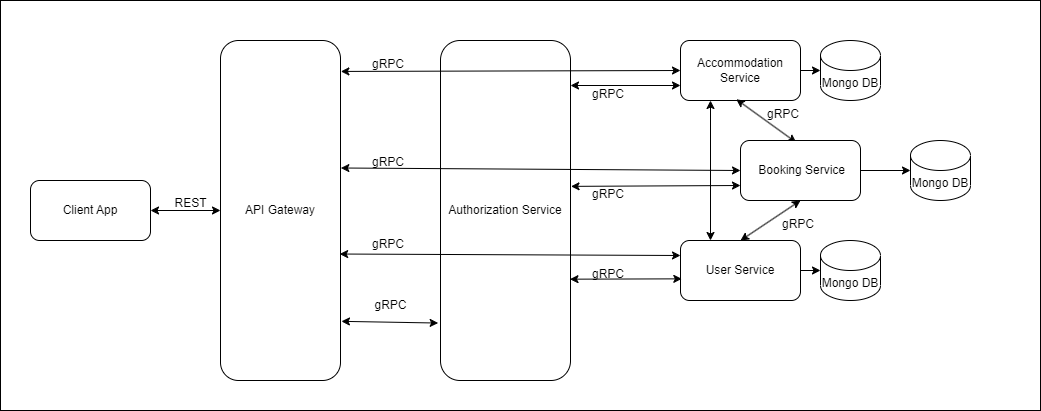

The diagram above was exported from draw.io. Its source (the exported page's mxGraphModel, read from the mxfile embedded in the PNG):
<mxGraphModel dx="1290" dy="491" grid="1" gridSize="10" guides="1" tooltips="1" connect="1" arrows="1" fold="1" page="1" pageScale="1" pageWidth="850" pageHeight="1100" math="0" shadow="0">
  <root>
    <mxCell id="0" />
    <mxCell id="1" parent="0" />
    <mxCell id="AfBQotJ0wQo9PJsr6Img-48" value="" style="rounded=0;whiteSpace=wrap;html=1;" vertex="1" parent="1">
      <mxGeometry x="30" width="1040" height="410" as="geometry" />
    </mxCell>
    <mxCell id="AfBQotJ0wQo9PJsr6Img-8" value="Authorization Service" style="rounded=1;whiteSpace=wrap;html=1;" vertex="1" parent="1">
      <mxGeometry x="470" y="40" width="130" height="340" as="geometry" />
    </mxCell>
    <mxCell id="AfBQotJ0wQo9PJsr6Img-1" value="Client App" style="rounded=1;whiteSpace=wrap;html=1;" vertex="1" parent="1">
      <mxGeometry x="60" y="180" width="120" height="60" as="geometry" />
    </mxCell>
    <mxCell id="AfBQotJ0wQo9PJsr6Img-2" value="API Gateway" style="rounded=1;whiteSpace=wrap;html=1;" vertex="1" parent="1">
      <mxGeometry x="250" y="40" width="120" height="340" as="geometry" />
    </mxCell>
    <mxCell id="AfBQotJ0wQo9PJsr6Img-5" value="" style="endArrow=classic;startArrow=classic;html=1;rounded=0;exitX=1;exitY=0.5;exitDx=0;exitDy=0;entryX=0;entryY=0.5;entryDx=0;entryDy=0;" edge="1" parent="1" source="AfBQotJ0wQo9PJsr6Img-1" target="AfBQotJ0wQo9PJsr6Img-2">
      <mxGeometry width="50" height="50" relative="1" as="geometry">
        <mxPoint x="400" y="310" as="sourcePoint" />
        <mxPoint x="450" y="260" as="targetPoint" />
      </mxGeometry>
    </mxCell>
    <mxCell id="AfBQotJ0wQo9PJsr6Img-7" value="REST" style="text;html=1;align=center;verticalAlign=middle;resizable=0;points=[];autosize=1;strokeColor=none;fillColor=none;" vertex="1" parent="1">
      <mxGeometry x="190" y="188" width="60" height="30" as="geometry" />
    </mxCell>
    <mxCell id="AfBQotJ0wQo9PJsr6Img-10" value="" style="endArrow=classic;startArrow=classic;html=1;rounded=0;exitX=1.008;exitY=0.826;exitDx=0;exitDy=0;exitPerimeter=0;entryX=-0.018;entryY=0.831;entryDx=0;entryDy=0;entryPerimeter=0;" edge="1" parent="1" source="AfBQotJ0wQo9PJsr6Img-2" target="AfBQotJ0wQo9PJsr6Img-8">
      <mxGeometry width="50" height="50" relative="1" as="geometry">
        <mxPoint x="430" y="319" as="sourcePoint" />
        <mxPoint x="480" y="320" as="targetPoint" />
      </mxGeometry>
    </mxCell>
    <mxCell id="AfBQotJ0wQo9PJsr6Img-11" value="gRPC" style="text;html=1;align=center;verticalAlign=middle;resizable=0;points=[];autosize=1;strokeColor=none;fillColor=none;" vertex="1" parent="1">
      <mxGeometry x="390" y="290" width="60" height="30" as="geometry" />
    </mxCell>
    <mxCell id="AfBQotJ0wQo9PJsr6Img-12" value="Accommodation Service" style="rounded=1;whiteSpace=wrap;html=1;movable=1;resizable=1;rotatable=1;deletable=1;editable=1;locked=0;connectable=1;" vertex="1" parent="1">
      <mxGeometry x="710" y="40" width="120" height="60" as="geometry" />
    </mxCell>
    <mxCell id="AfBQotJ0wQo9PJsr6Img-14" value="User Service" style="rounded=1;whiteSpace=wrap;html=1;movable=1;resizable=1;rotatable=1;deletable=1;editable=1;locked=0;connectable=1;" vertex="1" parent="1">
      <mxGeometry x="710" y="240" width="120" height="60" as="geometry" />
    </mxCell>
    <mxCell id="AfBQotJ0wQo9PJsr6Img-16" value="" style="endArrow=classic;startArrow=classic;html=1;rounded=0;entryX=0;entryY=0.5;entryDx=0;entryDy=0;exitX=1.003;exitY=0.091;exitDx=0;exitDy=0;exitPerimeter=0;" edge="1" parent="1" source="AfBQotJ0wQo9PJsr6Img-2" target="AfBQotJ0wQo9PJsr6Img-12">
      <mxGeometry width="50" height="50" relative="1" as="geometry">
        <mxPoint x="360" y="260" as="sourcePoint" />
        <mxPoint x="410" y="210" as="targetPoint" />
      </mxGeometry>
    </mxCell>
    <mxCell id="AfBQotJ0wQo9PJsr6Img-17" value="" style="endArrow=classic;startArrow=classic;html=1;rounded=0;entryX=0;entryY=0.5;entryDx=0;entryDy=0;exitX=1.003;exitY=0.375;exitDx=0;exitDy=0;exitPerimeter=0;" edge="1" parent="1" source="AfBQotJ0wQo9PJsr6Img-2" target="AfBQotJ0wQo9PJsr6Img-13">
      <mxGeometry width="50" height="50" relative="1" as="geometry">
        <mxPoint x="430" y="170" as="sourcePoint" />
        <mxPoint x="410" y="210" as="targetPoint" />
      </mxGeometry>
    </mxCell>
    <mxCell id="AfBQotJ0wQo9PJsr6Img-18" value="gRPC" style="text;whiteSpace=wrap;html=1;" vertex="1" parent="1">
      <mxGeometry x="400" y="148" width="70" height="20" as="geometry" />
    </mxCell>
    <mxCell id="AfBQotJ0wQo9PJsr6Img-19" value="gRPC" style="text;whiteSpace=wrap;html=1;" vertex="1" parent="1">
      <mxGeometry x="400" y="50" width="70" height="20" as="geometry" />
    </mxCell>
    <mxCell id="AfBQotJ0wQo9PJsr6Img-20" value="" style="endArrow=classic;startArrow=classic;html=1;rounded=0;entryX=0;entryY=0.25;entryDx=0;entryDy=0;exitX=0.993;exitY=0.628;exitDx=0;exitDy=0;exitPerimeter=0;" edge="1" parent="1" source="AfBQotJ0wQo9PJsr6Img-2" target="AfBQotJ0wQo9PJsr6Img-14">
      <mxGeometry width="50" height="50" relative="1" as="geometry">
        <mxPoint x="360" y="260" as="sourcePoint" />
        <mxPoint x="410" y="210" as="targetPoint" />
      </mxGeometry>
    </mxCell>
    <mxCell id="AfBQotJ0wQo9PJsr6Img-22" value="" style="endArrow=classic;startArrow=classic;html=1;rounded=0;entryX=0.011;entryY=0.639;entryDx=0;entryDy=0;entryPerimeter=0;exitX=0.996;exitY=0.702;exitDx=0;exitDy=0;exitPerimeter=0;" edge="1" parent="1" source="AfBQotJ0wQo9PJsr6Img-8" target="AfBQotJ0wQo9PJsr6Img-14">
      <mxGeometry width="50" height="50" relative="1" as="geometry">
        <mxPoint x="600" y="300" as="sourcePoint" />
        <mxPoint x="650" y="250" as="targetPoint" />
      </mxGeometry>
    </mxCell>
    <mxCell id="AfBQotJ0wQo9PJsr6Img-23" value="gRPC" style="text;whiteSpace=wrap;html=1;" vertex="1" parent="1">
      <mxGeometry x="620" y="260" width="70" height="20" as="geometry" />
    </mxCell>
    <mxCell id="AfBQotJ0wQo9PJsr6Img-25" value="Mongo DB" style="shape=cylinder3;whiteSpace=wrap;html=1;boundedLbl=1;backgroundOutline=1;size=15;movable=1;resizable=1;rotatable=1;deletable=1;editable=1;locked=0;connectable=1;" vertex="1" parent="1">
      <mxGeometry x="850" y="40" width="60" height="60" as="geometry" />
    </mxCell>
    <mxCell id="AfBQotJ0wQo9PJsr6Img-26" value="Mongo DB" style="shape=cylinder3;whiteSpace=wrap;html=1;boundedLbl=1;backgroundOutline=1;size=15;movable=1;resizable=1;rotatable=1;deletable=1;editable=1;locked=0;connectable=1;" vertex="1" parent="1">
      <mxGeometry x="940" y="140" width="60" height="60" as="geometry" />
    </mxCell>
    <mxCell id="AfBQotJ0wQo9PJsr6Img-27" value="Mongo DB" style="shape=cylinder3;whiteSpace=wrap;html=1;boundedLbl=1;backgroundOutline=1;size=15;movable=1;resizable=1;rotatable=1;deletable=1;editable=1;locked=0;connectable=1;" vertex="1" parent="1">
      <mxGeometry x="850" y="240" width="60" height="60" as="geometry" />
    </mxCell>
    <mxCell id="AfBQotJ0wQo9PJsr6Img-28" value="" style="endArrow=classic;html=1;rounded=0;entryX=0;entryY=0.5;entryDx=0;entryDy=0;entryPerimeter=0;exitX=1;exitY=0.5;exitDx=0;exitDy=0;movable=1;resizable=1;rotatable=1;deletable=1;editable=1;locked=0;connectable=1;" edge="1" parent="1" source="AfBQotJ0wQo9PJsr6Img-12" target="AfBQotJ0wQo9PJsr6Img-25">
      <mxGeometry width="50" height="50" relative="1" as="geometry">
        <mxPoint x="590" y="250" as="sourcePoint" />
        <mxPoint x="640" y="200" as="targetPoint" />
      </mxGeometry>
    </mxCell>
    <mxCell id="AfBQotJ0wQo9PJsr6Img-29" value="" style="endArrow=classic;html=1;rounded=0;entryX=0;entryY=0.5;entryDx=0;entryDy=0;entryPerimeter=0;exitX=1;exitY=0.5;exitDx=0;exitDy=0;movable=1;resizable=1;rotatable=1;deletable=1;editable=1;locked=0;connectable=1;" edge="1" parent="1" source="AfBQotJ0wQo9PJsr6Img-13" target="AfBQotJ0wQo9PJsr6Img-26">
      <mxGeometry width="50" height="50" relative="1" as="geometry">
        <mxPoint x="590" y="250" as="sourcePoint" />
        <mxPoint x="640" y="200" as="targetPoint" />
      </mxGeometry>
    </mxCell>
    <mxCell id="AfBQotJ0wQo9PJsr6Img-31" value="" style="endArrow=classic;html=1;rounded=0;entryX=0;entryY=0.5;entryDx=0;entryDy=0;entryPerimeter=0;exitX=1;exitY=0.5;exitDx=0;exitDy=0;movable=1;resizable=1;rotatable=1;deletable=1;editable=1;locked=0;connectable=1;" edge="1" parent="1" source="AfBQotJ0wQo9PJsr6Img-14" target="AfBQotJ0wQo9PJsr6Img-27">
      <mxGeometry width="50" height="50" relative="1" as="geometry">
        <mxPoint x="590" y="250" as="sourcePoint" />
        <mxPoint x="640" y="200" as="targetPoint" />
      </mxGeometry>
    </mxCell>
    <mxCell id="AfBQotJ0wQo9PJsr6Img-32" value="" style="endArrow=classic;startArrow=classic;html=1;rounded=0;entryX=0.465;entryY=0.98;entryDx=0;entryDy=0;entryPerimeter=0;exitX=0.465;exitY=0.034;exitDx=0;exitDy=0;exitPerimeter=0;movable=1;resizable=1;rotatable=1;deletable=1;editable=1;locked=0;connectable=1;" edge="1" parent="1" source="AfBQotJ0wQo9PJsr6Img-13" target="AfBQotJ0wQo9PJsr6Img-12">
      <mxGeometry width="50" height="50" relative="1" as="geometry">
        <mxPoint x="590" y="250" as="sourcePoint" />
        <mxPoint x="640" y="200" as="targetPoint" />
      </mxGeometry>
    </mxCell>
    <mxCell id="AfBQotJ0wQo9PJsr6Img-33" value="" style="endArrow=classic;startArrow=classic;html=1;rounded=0;exitX=0.5;exitY=0;exitDx=0;exitDy=0;entryX=0.5;entryY=1;entryDx=0;entryDy=0;movable=1;resizable=1;rotatable=1;deletable=1;editable=1;locked=0;connectable=1;" edge="1" parent="1" source="AfBQotJ0wQo9PJsr6Img-14" target="AfBQotJ0wQo9PJsr6Img-13">
      <mxGeometry width="50" height="50" relative="1" as="geometry">
        <mxPoint x="590" y="250" as="sourcePoint" />
        <mxPoint x="640" y="200" as="targetPoint" />
      </mxGeometry>
    </mxCell>
    <mxCell id="AfBQotJ0wQo9PJsr6Img-34" value="gRPC" style="text;whiteSpace=wrap;html=1;movable=1;resizable=1;rotatable=1;deletable=1;editable=1;locked=0;connectable=1;" vertex="1" parent="1">
      <mxGeometry x="795" y="100" width="70" height="40" as="geometry" />
    </mxCell>
    <mxCell id="AfBQotJ0wQo9PJsr6Img-37" value="" style="endArrow=classic;startArrow=classic;html=1;rounded=0;entryX=0;entryY=0.75;entryDx=0;entryDy=0;" edge="1" parent="1" target="AfBQotJ0wQo9PJsr6Img-12">
      <mxGeometry width="50" height="50" relative="1" as="geometry">
        <mxPoint x="600" y="85" as="sourcePoint" />
        <mxPoint x="600" y="240" as="targetPoint" />
      </mxGeometry>
    </mxCell>
    <mxCell id="AfBQotJ0wQo9PJsr6Img-38" value="" style="endArrow=classic;startArrow=classic;html=1;rounded=0;entryX=0;entryY=0.75;entryDx=0;entryDy=0;exitX=1.004;exitY=0.429;exitDx=0;exitDy=0;exitPerimeter=0;" edge="1" parent="1" source="AfBQotJ0wQo9PJsr6Img-8" target="AfBQotJ0wQo9PJsr6Img-13">
      <mxGeometry width="50" height="50" relative="1" as="geometry">
        <mxPoint x="550" y="290" as="sourcePoint" />
        <mxPoint x="600" y="240" as="targetPoint" />
      </mxGeometry>
    </mxCell>
    <mxCell id="AfBQotJ0wQo9PJsr6Img-40" value="gRPC" style="text;whiteSpace=wrap;html=1;" vertex="1" parent="1">
      <mxGeometry x="400" y="230" width="70" height="20" as="geometry" />
    </mxCell>
    <mxCell id="AfBQotJ0wQo9PJsr6Img-42" value="gRPC" style="text;whiteSpace=wrap;html=1;" vertex="1" parent="1">
      <mxGeometry x="620" y="180" width="70" height="20" as="geometry" />
    </mxCell>
    <mxCell id="AfBQotJ0wQo9PJsr6Img-43" value="gRPC" style="text;whiteSpace=wrap;html=1;" vertex="1" parent="1">
      <mxGeometry x="620" y="80" width="70" height="20" as="geometry" />
    </mxCell>
    <mxCell id="AfBQotJ0wQo9PJsr6Img-44" value="" style="endArrow=classic;startArrow=classic;html=1;rounded=0;entryX=0.25;entryY=1;entryDx=0;entryDy=0;exitX=0.25;exitY=0;exitDx=0;exitDy=0;" edge="1" parent="1" source="AfBQotJ0wQo9PJsr6Img-14" target="AfBQotJ0wQo9PJsr6Img-12">
      <mxGeometry width="50" height="50" relative="1" as="geometry">
        <mxPoint x="550" y="290" as="sourcePoint" />
        <mxPoint x="600" y="240" as="targetPoint" />
      </mxGeometry>
    </mxCell>
    <mxCell id="AfBQotJ0wQo9PJsr6Img-13" value="&amp;nbsp;Booking Service" style="rounded=1;whiteSpace=wrap;html=1;movable=1;resizable=1;rotatable=1;deletable=1;editable=1;locked=0;connectable=1;" vertex="1" parent="1">
      <mxGeometry x="770" y="140" width="120" height="60" as="geometry" />
    </mxCell>
    <mxCell id="AfBQotJ0wQo9PJsr6Img-47" value="gRPC" style="text;whiteSpace=wrap;html=1;movable=1;resizable=1;rotatable=1;deletable=1;editable=1;locked=0;connectable=1;" vertex="1" parent="1">
      <mxGeometry x="810" y="210" width="70" height="40" as="geometry" />
    </mxCell>
  </root>
</mxGraphModel>